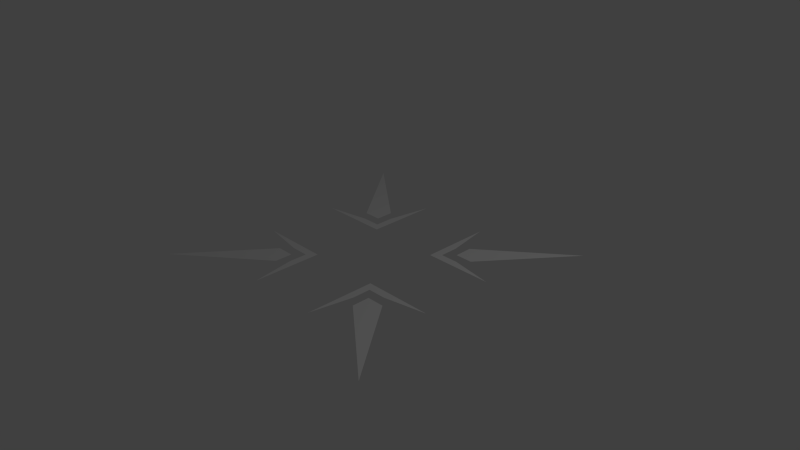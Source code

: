 # Source: Acapitol.blend  (saved by Blender 2.63.0; exported with 4.5.12 LTS)
import bpy
from mathutils import Matrix  # noqa: F401  (used for matrix-valued properties, if any)

bpy.ops.wm.read_factory_settings(use_empty=True)
scene = bpy.context.scene
scene.name = 'Scene'

# ---- collections
col_collection_1 = bpy.data.collections.new('Collection 1'); scene.collection.children.link(col_collection_1)

# ---- materials (node trees are filled in below, after node groups)
mat_material = bpy.data.materials.new('Material')
mat_material.alpha_threshold = 0.0
mat_material.use_transparent_shadow = False
mat_material.roughness = 0.5
mat_material.line_color = (0.0, 0.0, 0.0, 1.0)

# ---- material node trees

# ---- world
world_world = bpy.data.worlds.new('World'); scene.world = world_world
world_world.color = (0.05088, 0.05088, 0.05088)
world_world.use_sun_shadow = False
world_world.sun_shadow_jitter_overblur = 0.0
world_world.cycles.sampling_method = 'MANUAL'
world_world.cycles.sample_map_resolution = 256

# ---- cameras
cam_camera = bpy.data.cameras.new('Camera')
cam_camera.clip_end = 100.0
cam_camera.lens = 35.0
cam_camera.sensor_width = 32.0
cam_camera.sensor_height = 18.0
cam_camera.ortho_scale = 7.314
cam_camera.dof.focus_distance = 0.0
cam_camera.dof.aperture_fstop = 128.0

# ---- lights
light_lamp = bpy.data.lights.new('Lamp', 'POINT')
light_lamp.transmission_factor = 0.0
light_lamp.cutoff_distance = 30.0
light_lamp.energy = 100.0
light_lamp.shadow_buffer_clip_start = 1.001
light_lamp.shadow_soft_size = 1.0
light_lamp.shadow_maximum_resolution = 0.006
light_lamp.use_absolute_resolution = True
light_lamp.cycles.use_multiple_importance_sampling = False

# ---- meshes
me_cube = bpy.data.meshes.new('Cube')
me_cube.from_pydata([(-0.5124, 0.5123, -0.01154), (-0.6218, 0.5123, -0.01154), (-0.5124, 0.6217, -0.01154), (-0.6218, 0.6217, -0.01154), (-0.5124, 0.8717, -0.01154), (-0.6218, 0.8717, -0.01154), (-0.8718, 0.5123, -0.01154), (-0.8718, 0.6217, -0.01154), (-0.5124, 1.472, -0.01154), (-1.472, 0.5123, -0.01154), (-0.7523, 0.7538, -0.01154), (-0.9962, 0.7538, -0.01154), (-0.7523, 0.9977, -0.01154), (-1.897, 1.898, -0.01154)], [], [(2, 3, 1, 0), (4, 5, 3, 2), (7, 6, 1, 3), (4, 8, 5), (7, 9, 6), (12, 13, 11, 10)])
me_cube.materials.append(mat_material)
me_cube.use_remesh_preserve_volume = False
me_cube.use_remesh_preserve_attributes = False
me_cube.use_mirror_vertex_groups = False
me_cube.update()

# ---- objects
ob_cube = bpy.data.objects.new('Cube', me_cube)
ob_lamp = bpy.data.objects.new('Lamp', light_lamp)
ob_camera = bpy.data.objects.new('Camera', cam_camera)

# ---- transforms, parenting, visibility, modifiers, constraints
ob_cube.location = (0.0, 0.0, 0.0)
ob_cube.lock_rotations_4d = False
ob_cube.empty_display_type = 'ARROWS'
ob_cube.lineart.crease_threshold = 0.0
_m = ob_cube.modifiers.new('Mirror', 'MIRROR')
_m.use_axis = (True, True, False)
ob_lamp.location = (4.076, 1.005, 5.904)
ob_lamp.rotation_euler = (0.6503, 0.05522, 1.866)
ob_lamp.lock_rotations_4d = False
ob_lamp.empty_display_type = 'ARROWS'
ob_lamp.color = (0.0, 0.0, 0.0, 0.0)
ob_lamp.lineart.crease_threshold = 0.0
ob_camera.location = (7.481, -6.508, 5.344)
ob_camera.rotation_euler = (1.109, 0.01082, 0.8149)
ob_camera.lock_rotations_4d = False
ob_camera.empty_display_type = 'ARROWS'
ob_camera.color = (0.0, 0.0, 0.0, 0.0)
ob_camera.display_type = 'WIRE'
ob_camera.lineart.crease_threshold = 0.0

# ---- collection membership
col_collection_1.objects.link(ob_cube)
col_collection_1.objects.link(ob_lamp)
col_collection_1.objects.link(ob_camera)

# ---- scene / render settings (as saved in the file)
scene.camera = ob_camera
scene.frame_start = 1; scene.frame_end = 250; scene.frame_set(1)
scene.render.engine = 'BLENDER_EEVEE_NEXT'
scene.render.image_settings.color_mode = 'RGB'
scene.render.image_settings.compression = 90
scene.render.resolution_percentage = 50
scene.render.dither_intensity = 0.0
scene.render.bake_margin = 2
scene.render.bake_bias = 0.0
scene.cycles.use_denoising = False
scene.cycles.samples = 10
scene.cycles.sampling_pattern = 'TABULATED_SOBOL'
scene.cycles.light_sampling_threshold = 0.0
scene.cycles.use_adaptive_sampling = False
scene.cycles.use_light_tree = False
scene.cycles.blur_glossy = 0.0
scene.cycles.volume_bounces = 1
scene.cycles.pixel_filter_type = 'GAUSSIAN'
scene.cycles.sample_clamp_indirect = 0.0
scene.view_settings.view_transform = 'Standard'
bpy.context.view_layer.update()
